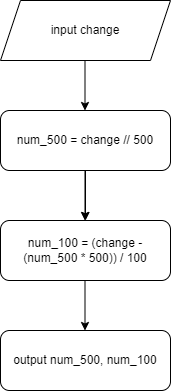

The diagram above was exported from draw.io. Its source (the exported page's mxGraphModel, read from the mxfile embedded in the PNG):
<mxGraphModel dx="1434" dy="780" grid="1" gridSize="10" guides="1" tooltips="1" connect="1" arrows="1" fold="1" page="1" pageScale="1" pageWidth="827" pageHeight="1169" math="0" shadow="0">
  <root>
    <mxCell id="0" />
    <mxCell id="1" parent="0" />
    <mxCell id="6iWU5rfKomif1DxLbugq-1" value="input change" style="shape=parallelogram;perimeter=parallelogramPerimeter;whiteSpace=wrap;html=1;fixedSize=1;" vertex="1" parent="1">
      <mxGeometry x="100" y="40" width="170" height="60" as="geometry" />
    </mxCell>
    <mxCell id="6iWU5rfKomif1DxLbugq-2" value="" style="endArrow=classic;html=1;rounded=0;" edge="1" parent="1">
      <mxGeometry width="50" height="50" relative="1" as="geometry">
        <mxPoint x="184.5" y="100" as="sourcePoint" />
        <mxPoint x="184.5" y="150" as="targetPoint" />
      </mxGeometry>
    </mxCell>
    <mxCell id="6iWU5rfKomif1DxLbugq-8" value="" style="edgeStyle=orthogonalEdgeStyle;rounded=0;orthogonalLoop=1;jettySize=auto;html=1;" edge="1" parent="1" source="6iWU5rfKomif1DxLbugq-4" target="6iWU5rfKomif1DxLbugq-7">
      <mxGeometry relative="1" as="geometry" />
    </mxCell>
    <mxCell id="6iWU5rfKomif1DxLbugq-4" value="num_500 = change // 500" style="rounded=1;whiteSpace=wrap;html=1;" vertex="1" parent="1">
      <mxGeometry x="100" y="150" width="170" height="60" as="geometry" />
    </mxCell>
    <mxCell id="6iWU5rfKomif1DxLbugq-6" value="" style="endArrow=classic;html=1;rounded=0;" edge="1" parent="1">
      <mxGeometry width="50" height="50" relative="1" as="geometry">
        <mxPoint x="184.5" y="210" as="sourcePoint" />
        <mxPoint x="184.5" y="260" as="targetPoint" />
      </mxGeometry>
    </mxCell>
    <mxCell id="6iWU5rfKomif1DxLbugq-7" value="num_100 = (change - (num_500 * 500)) / 100" style="rounded=1;whiteSpace=wrap;html=1;" vertex="1" parent="1">
      <mxGeometry x="100" y="260" width="170" height="60" as="geometry" />
    </mxCell>
    <mxCell id="6iWU5rfKomif1DxLbugq-9" value="" style="endArrow=classic;html=1;rounded=0;" edge="1" parent="1">
      <mxGeometry width="50" height="50" relative="1" as="geometry">
        <mxPoint x="184.5" y="320" as="sourcePoint" />
        <mxPoint x="184.5" y="370" as="targetPoint" />
      </mxGeometry>
    </mxCell>
    <mxCell id="6iWU5rfKomif1DxLbugq-10" value="output num_500, num_100" style="rounded=1;whiteSpace=wrap;html=1;" vertex="1" parent="1">
      <mxGeometry x="100" y="370" width="170" height="60" as="geometry" />
    </mxCell>
  </root>
</mxGraphModel>